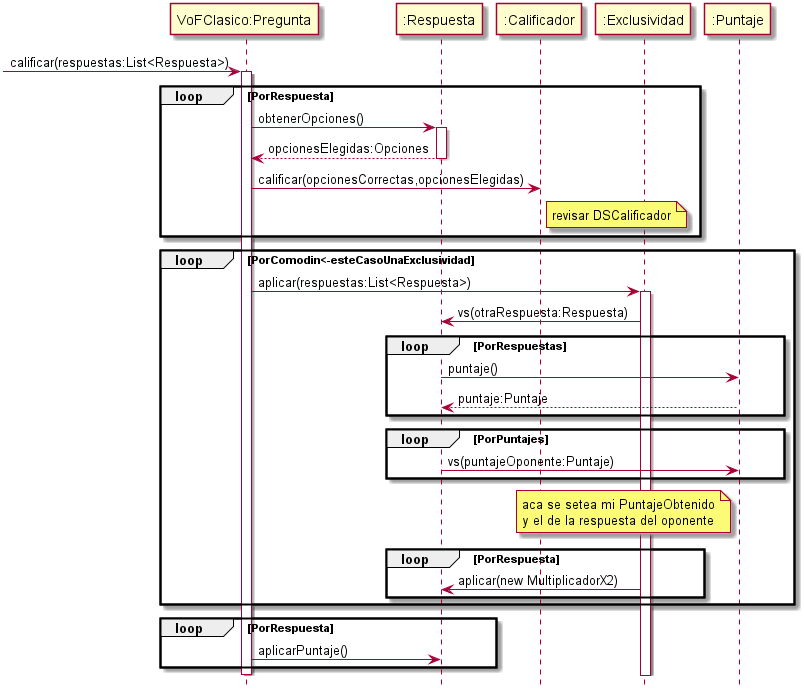

The diagram above was rendered by PlantUML. Its source (embedded in the PNG):
@startuml
hide footbox
[->"VoFClasico:Pregunta":calificar(respuestas:List<Respuesta>)
loop PorRespuesta
activate "VoFClasico:Pregunta"
"VoFClasico:Pregunta"->":Respuesta":obtenerOpciones()
activate ":Respuesta"
":Respuesta"-->"VoFClasico:Pregunta": opcionesElegidas:Opciones
deactivate ":Respuesta"
"VoFClasico:Pregunta"->":Calificador":calificar(opcionesCorrectas,opcionesElegidas)

note right ":Calificador"
revisar DSCalificador
end note


end
loop PorComodin<-esteCasoUnaExclusividad
"VoFClasico:Pregunta"->":Exclusividad":aplicar(respuestas:List<Respuesta>)
activate ":Exclusividad"
 ":Exclusividad"->":Respuesta":vs(otraRespuesta:Respuesta)
 loop PorRespuestas
 ":Respuesta"->":Puntaje":puntaje()
 ":Puntaje"-->":Respuesta":puntaje:Puntaje
end
loop PorPuntajes
":Respuesta"->":Puntaje":vs(puntajeOponente:Puntaje)
end
note left of ":Puntaje"
aca se setea mi PuntajeObtenido
y el de la respuesta del oponente
end note
loop PorRespuesta
 ":Exclusividad"->":Respuesta":aplicar(new MultiplicadorX2)
end
end
loop PorRespuesta
"VoFClasico:Pregunta"-> ":Respuesta": aplicarPuntaje()
end
deactivate "VoFClasico:Pregunta"

@enduml